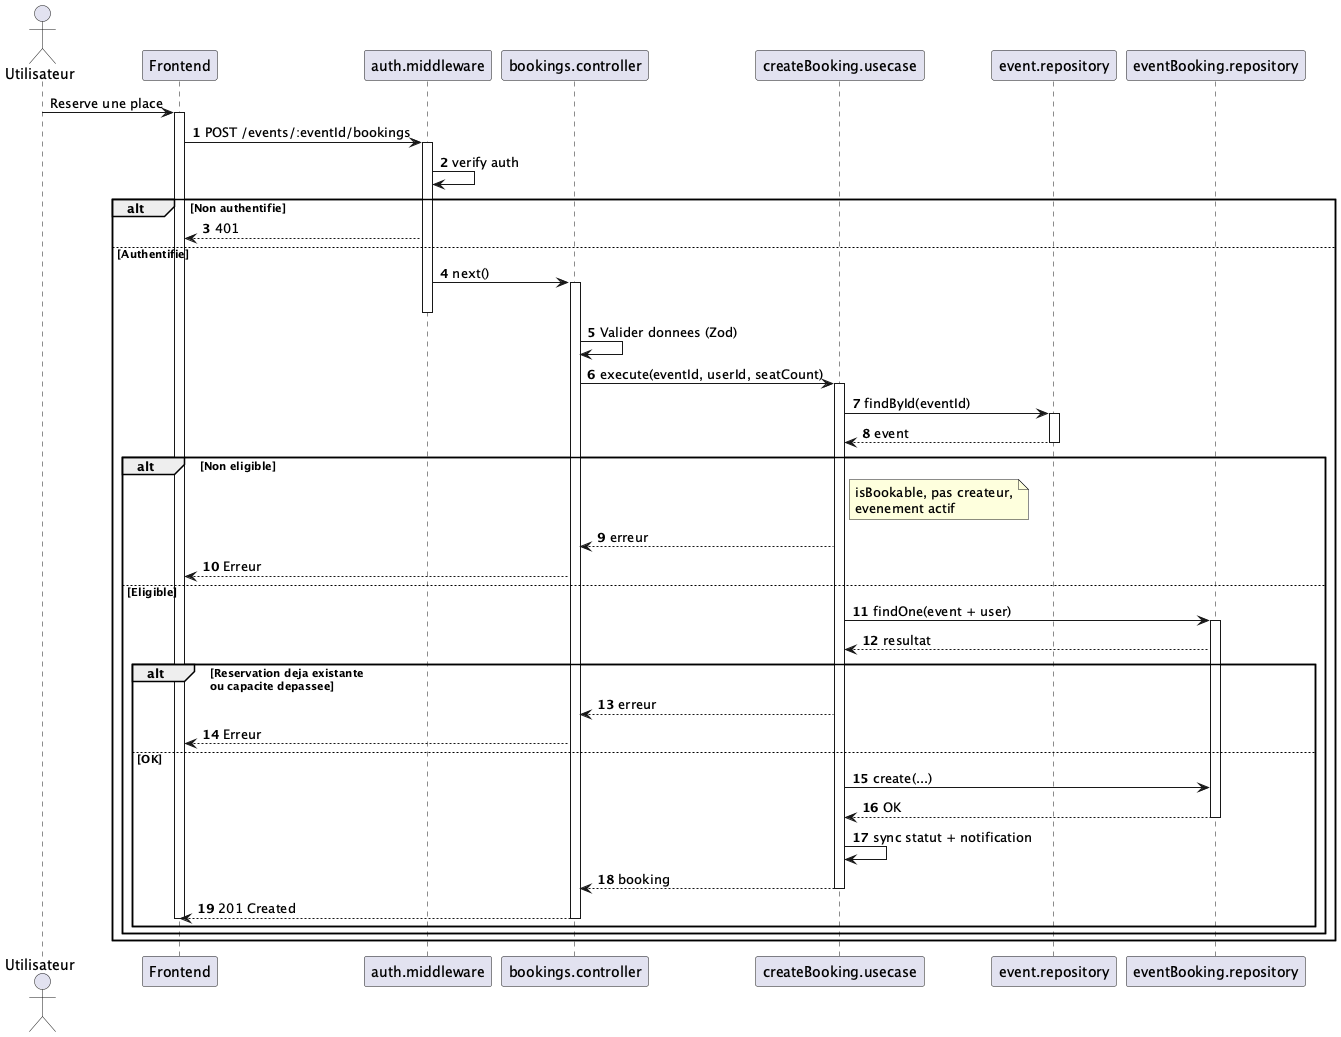

The diagram above was rendered by PlantUML. Its source (embedded in the PNG):
@startuml
!pragma layout smetana

skinparam shadowing false
autonumber

actor "Utilisateur" as user
participant "Frontend" as fe
participant "auth.middleware" as mw
participant "bookings.controller" as ctrl
participant "createBooking.usecase" as action
participant "event.repository" as eventRepo
participant "eventBooking.repository" as bookingRepo

autonumber stop
user -> fe : Reserve une place
activate fe
autonumber resume

fe -> mw : POST /events/:eventId/bookings
activate mw

mw -> mw : verify auth

alt Non authentifie
  mw --> fe : 401
else Authentifie
  mw -> ctrl : next()
  activate ctrl
  deactivate mw

  ctrl -> ctrl : Valider donnees (Zod)
  ctrl -> action : execute(eventId, userId, seatCount)
  activate action

  action -> eventRepo : findById(eventId)
  activate eventRepo
  eventRepo --> action : event
  deactivate eventRepo

  alt Non eligible
    note right of action
      isBookable, pas createur,
      evenement actif
    end note
    action --> ctrl : erreur
    ctrl --> fe : Erreur
  else Eligible
    action -> bookingRepo : findOne(event + user)
    activate bookingRepo
    bookingRepo --> action : resultat

    alt Reservation deja existante\nou capacite depassee
      action --> ctrl : erreur
      ctrl --> fe : Erreur
    else OK
      action -> bookingRepo : create(...)
      bookingRepo --> action : OK
      deactivate bookingRepo

      action -> action : sync statut + notification
      action --> ctrl : booking
      deactivate action
      ctrl --> fe : 201 Created
      deactivate ctrl
      deactivate fe
    end
  end
end

@enduml